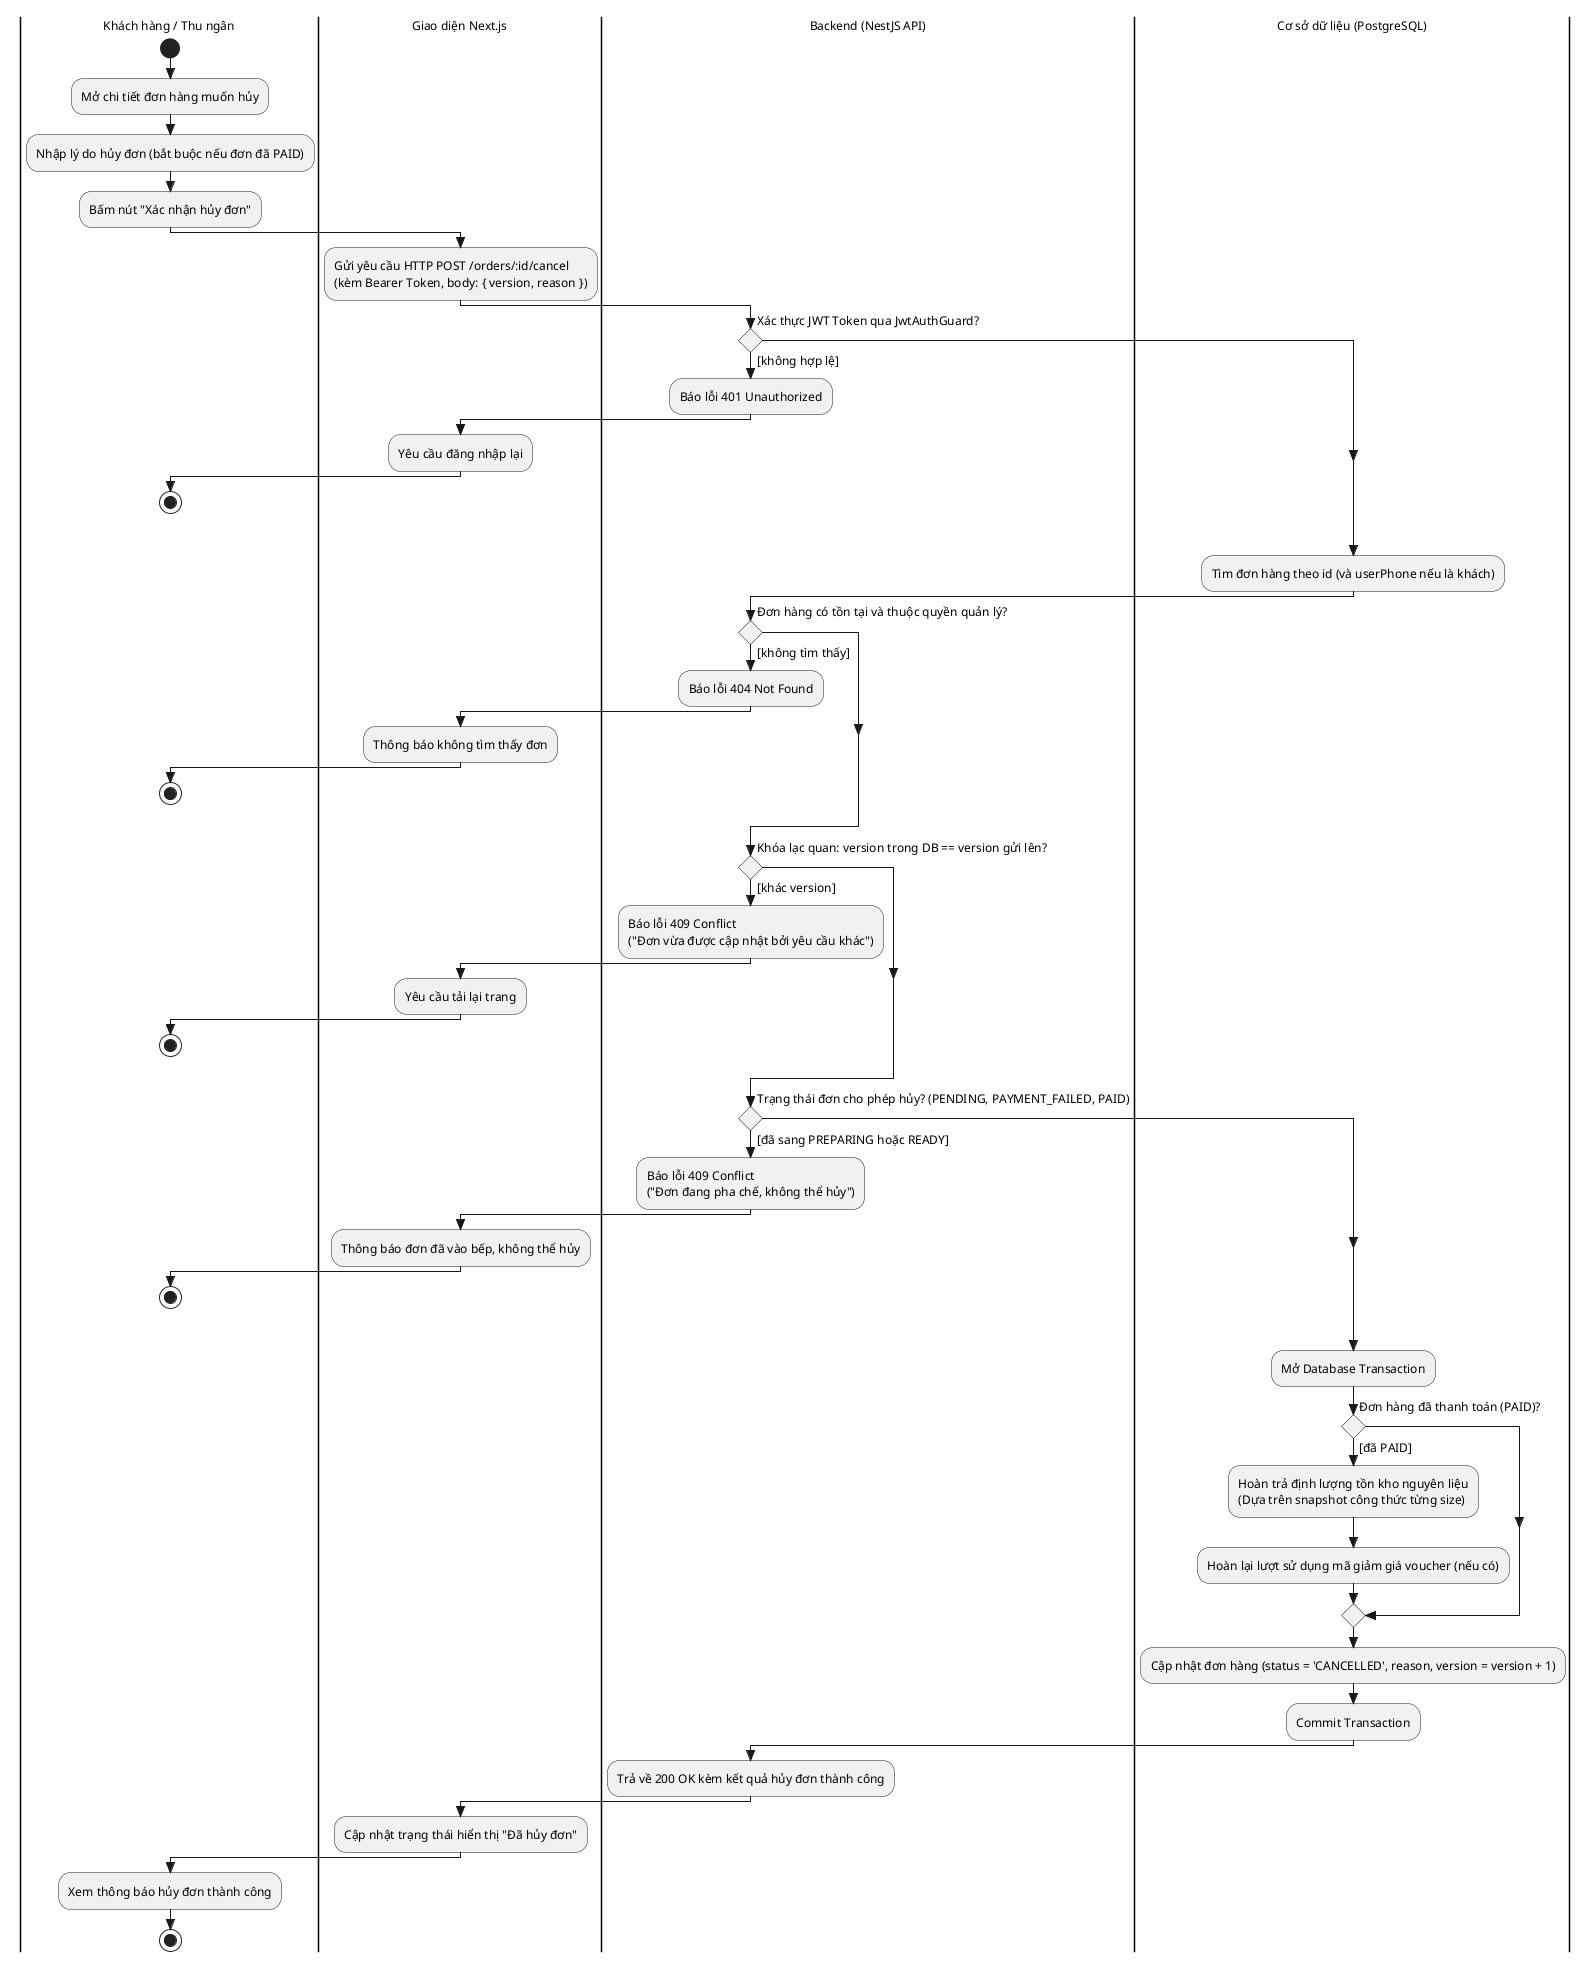

The diagram above was rendered by PlantUML. Its source (embedded in the PNG):
@startuml
skinparam style strictuml
skinparam defaultFontName Arial
skinparam defaultFontSize 12
skinparam monochrome true
skinparam shadowing false
skinparam conditionStyle diamond
skinparam ranksep 35
skinparam nodesep 50

|Khách hàng / Thu ngân|
start
:Mở chi tiết đơn hàng muốn hủy;
:Nhập lý do hủy đơn (bắt buộc nếu đơn đã PAID);
:Bấm nút "Xác nhận hủy đơn";

|Giao diện Next.js|
:Gửi yêu cầu HTTP POST /orders/:id/cancel
(kèm Bearer Token, body: { version, reason });

|Backend (NestJS API)|
if (Xác thực JWT Token qua JwtAuthGuard?) then ([không hợp lệ])
  :Báo lỗi 401 Unauthorized;
  |Giao diện Next.js|
  :Yêu cầu đăng nhập lại;
  |Khách hàng / Thu ngân|
  stop
endif

|Cơ sở dữ liệu (PostgreSQL)|
:Tìm đơn hàng theo id (và userPhone nếu là khách);

|Backend (NestJS API)|
if (Đơn hàng có tồn tại và thuộc quyền quản lý?) then ([không tìm thấy])
  :Báo lỗi 404 Not Found;
  |Giao diện Next.js|
  :Thông báo không tìm thấy đơn;
  |Khách hàng / Thu ngân|
  stop
endif

|Backend (NestJS API)|
if (Khóa lạc quan: version trong DB == version gửi lên?) then ([khác version])
  :Báo lỗi 409 Conflict
("Đơn vừa được cập nhật bởi yêu cầu khác");
  |Giao diện Next.js|
  :Yêu cầu tải lại trang;
  |Khách hàng / Thu ngân|
  stop
endif

|Backend (NestJS API)|
if (Trạng thái đơn cho phép hủy? (PENDING, PAYMENT_FAILED, PAID)) then ([đã sang PREPARING hoặc READY])
  :Báo lỗi 409 Conflict
("Đơn đang pha chế, không thể hủy");
  |Giao diện Next.js|
  :Thông báo đơn đã vào bếp, không thể hủy;
  |Khách hàng / Thu ngân|
  stop
endif

|Cơ sở dữ liệu (PostgreSQL)|
:Mở Database Transaction;
if (Đơn hàng đã thanh toán (PAID)?) then ([đã PAID])
  :Hoàn trả định lượng tồn kho nguyên liệu
(Dựa trên snapshot công thức từng size);
:Hoàn lại lượt sử dụng mã giảm giá voucher (nếu có);
endif
:Cập nhật đơn hàng (status = 'CANCELLED', reason, version = version + 1);
:Commit Transaction;

|Backend (NestJS API)|
:Trả về 200 OK kèm kết quả hủy đơn thành công;

|Giao diện Next.js|
:Cập nhật trạng thái hiển thị "Đã hủy đơn";

|Khách hàng / Thu ngân|
:Xem thông báo hủy đơn thành công;
stop
@enduml